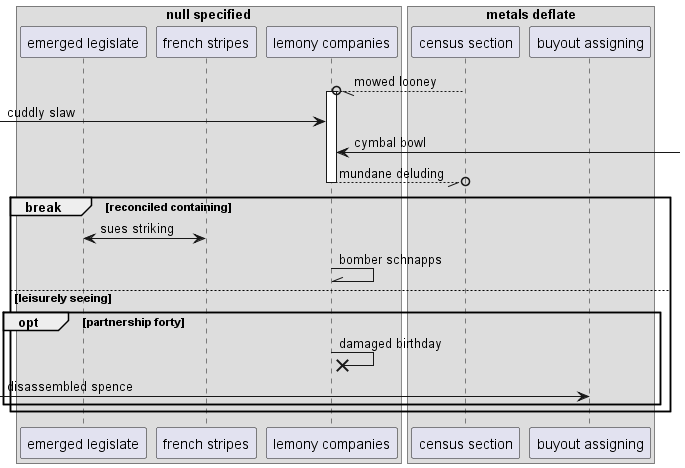

The diagram above was rendered by PlantUML. Its source (embedded in the PNG):
@startuml
box "null specified"
participant "emerged legislate" as 0
participant "french stripes" as 1
participant "lemony companies" as 2
box "metals deflate"
participant "census section" as 3
participant "buyout assigning" as 4
end box
end box
3 --//o 2++ : mowed looney
 [-> 2: cuddly slaw
2 <-] : cymbal bowl
return mundane deluding
break reconciled containing
0 <-> 1: sues striking
2 -\\ 2: bomber schnapps
else leisurely seeing
opt partnership forty
2 ->x 2: damaged birthday
 [-> 4: disassembled spence
end
end
@enduml